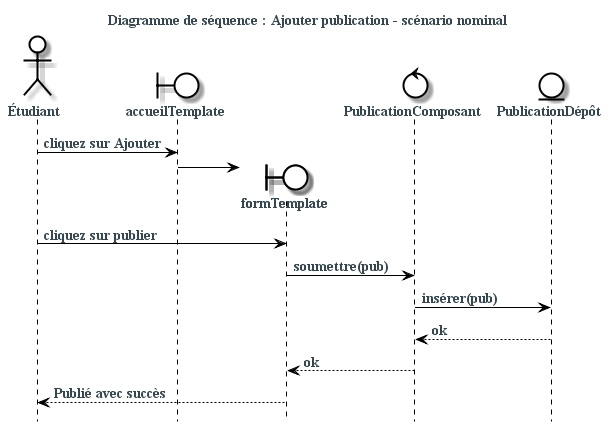

The diagram above was rendered by PlantUML. Its source (embedded in the PNG):
@startuml
skinparam backgroundColor #fff
skinparam defaultFontColor #37474f
skinparam defaultFontSize 14
skinparam defaultFontName serif
skinparam defaultFontStyle bold
skinparam actorBackgroundColor #fff
skinparam actorBorderColor #000
skinparam boundaryBackgroundColor #fff
skinparam boundaryBorderColor #000
skinparam controlBackgroundColor #fff
skinparam controlBorderColor #000
skinparam entityBackgroundColor #fff
skinparam entityBorderColor #000
skinparam participantBackgroundColor #fff
skinparam participantBorderColor #000
skinparam ArrowColor #000
skinparam sequenceLifeLineBorderColor #000
skinparam sequenceBoxBorderColor #FFF
skinparam ParticipantPadding -80

title Diagramme de séquence : Ajouter publication - scénario nominal

hide footbox


actor Étudiant as student

boundary accueilTemplate
boundary formTemplate
control PublicationComposant
entity PublicationDépôt

student ->  accueilTemplate : cliquez sur Ajouter
create formTemplate
accueilTemplate ->  formTemplate
student ->  formTemplate : cliquez sur publier
formTemplate -> PublicationComposant : soumettre(pub)
PublicationComposant -> PublicationDépôt : insérer(pub)
PublicationDépôt --> PublicationComposant : ok
PublicationComposant --> formTemplate: ok
formTemplate --> student :Publié avec succès

@enduml